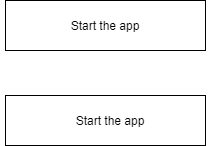

The diagram above was exported from draw.io. Its source (the exported page's mxGraphModel, read from the mxfile embedded in the PNG):
<mxGraphModel dx="1422" dy="794" grid="1" gridSize="10" guides="1" tooltips="1" connect="1" arrows="1" fold="1" page="1" pageScale="1" pageWidth="850" pageHeight="1100" math="0" shadow="0">
  <root>
    <mxCell id="0" />
    <mxCell id="1" parent="0" />
    <mxCell id="BxSqZHtmowKQ4HPC6NiN-1" value="" style="rounded=0;whiteSpace=wrap;html=1;" vertex="1" parent="1">
      <mxGeometry x="350" y="135" width="200" height="50" as="geometry" />
    </mxCell>
    <mxCell id="BxSqZHtmowKQ4HPC6NiN-2" value="Start the app" style="text;html=1;strokeColor=none;fillColor=none;align=center;verticalAlign=middle;whiteSpace=wrap;rounded=0;" vertex="1" parent="1">
      <mxGeometry x="345" y="150" width="210" height="20" as="geometry" />
    </mxCell>
    <mxCell id="BxSqZHtmowKQ4HPC6NiN-3" value="" style="rounded=0;whiteSpace=wrap;html=1;" vertex="1" parent="1">
      <mxGeometry x="350" y="230" width="200" height="50" as="geometry" />
    </mxCell>
    <mxCell id="BxSqZHtmowKQ4HPC6NiN-4" value="Start the app" style="text;html=1;strokeColor=none;fillColor=none;align=center;verticalAlign=middle;whiteSpace=wrap;rounded=0;" vertex="1" parent="1">
      <mxGeometry x="350" y="245" width="210" height="20" as="geometry" />
    </mxCell>
  </root>
</mxGraphModel>